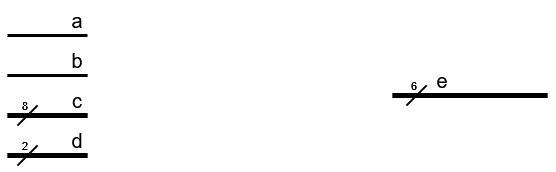

The diagram above was exported from draw.io. Its source (the exported page's mxGraphModel, read from the mxfile embedded in the PNG):
<mxGraphModel dx="555" dy="513" grid="1" gridSize="10" guides="1" tooltips="1" connect="1" arrows="1" fold="1" page="1" pageScale="1" pageWidth="827" pageHeight="1169" math="0" shadow="0">
  <root>
    <mxCell id="0" />
    <mxCell id="1" parent="0" />
    <mxCell id="2" value="" style="endArrow=none;html=1;rounded=0;strokeWidth=3;fontColor=#000000;strokeColor=#000000;" edge="1" parent="1">
      <mxGeometry width="50" height="50" relative="1" as="geometry">
        <mxPoint x="320" y="240" as="sourcePoint" />
        <mxPoint x="400" y="240" as="targetPoint" />
      </mxGeometry>
    </mxCell>
    <mxCell id="3" value="" style="endArrow=none;html=1;rounded=0;strokeWidth=3;fontColor=#000000;strokeColor=#4D4D4D;" edge="1" parent="1">
      <mxGeometry width="50" height="50" relative="1" as="geometry">
        <mxPoint x="320" y="280" as="sourcePoint" />
        <mxPoint x="400" y="280" as="targetPoint" />
      </mxGeometry>
    </mxCell>
    <mxCell id="4" value="" style="endArrow=none;html=1;rounded=0;strokeWidth=5;fontColor=#000000;strokeColor=#4D4D4D;" edge="1" parent="1">
      <mxGeometry width="50" height="50" relative="1" as="geometry">
        <mxPoint x="320" y="320" as="sourcePoint" />
        <mxPoint x="400" y="320" as="targetPoint" />
      </mxGeometry>
    </mxCell>
    <mxCell id="5" value="" style="endArrow=none;html=1;rounded=0;strokeWidth=5;fontColor=#000000;strokeColor=#4D4D4D;" edge="1" parent="1">
      <mxGeometry width="50" height="50" relative="1" as="geometry">
        <mxPoint x="320" y="360" as="sourcePoint" />
        <mxPoint x="400" y="360" as="targetPoint" />
      </mxGeometry>
    </mxCell>
    <mxCell id="6" value="" style="endArrow=none;html=1;rounded=0;strokeWidth=5;fontColor=#000000;strokeColor=#4D4D4D;" edge="1" parent="1">
      <mxGeometry width="50" height="50" relative="1" as="geometry">
        <mxPoint x="705" y="300" as="sourcePoint" />
        <mxPoint x="860" y="300" as="targetPoint" />
      </mxGeometry>
    </mxCell>
    <mxCell id="7" value="" style="endArrow=none;html=1;rounded=0;fontColor=#000000;strokeColor=#4D4D4D;" edge="1" parent="1">
      <mxGeometry width="50" height="50" relative="1" as="geometry">
        <mxPoint x="330" y="330" as="sourcePoint" />
        <mxPoint x="350" y="310" as="targetPoint" />
      </mxGeometry>
    </mxCell>
    <mxCell id="8" value="8" style="edgeLabel;html=1;align=center;verticalAlign=middle;resizable=0;points=[];labelBackgroundColor=none;fontColor=#000000;" vertex="1" connectable="0" parent="7">
      <mxGeometry x="0.5167" relative="1" as="geometry">
        <mxPoint x="-8" y="-5" as="offset" />
      </mxGeometry>
    </mxCell>
    <mxCell id="9" value="" style="endArrow=none;html=1;rounded=0;fontColor=#000000;strokeColor=#4D4D4D;" edge="1" parent="1">
      <mxGeometry width="50" height="50" relative="1" as="geometry">
        <mxPoint x="330" y="370" as="sourcePoint" />
        <mxPoint x="350" y="350" as="targetPoint" />
      </mxGeometry>
    </mxCell>
    <mxCell id="10" value="2" style="edgeLabel;html=1;align=center;verticalAlign=middle;resizable=0;points=[];labelBackgroundColor=none;fontColor=#000000;" vertex="1" connectable="0" parent="9">
      <mxGeometry x="0.5167" relative="1" as="geometry">
        <mxPoint x="-8" y="-5" as="offset" />
      </mxGeometry>
    </mxCell>
    <mxCell id="11" value="" style="endArrow=none;html=1;rounded=0;fontColor=#000000;strokeColor=#4D4D4D;" edge="1" parent="1">
      <mxGeometry width="50" height="50" relative="1" as="geometry">
        <mxPoint x="719" y="310" as="sourcePoint" />
        <mxPoint x="739" y="290" as="targetPoint" />
      </mxGeometry>
    </mxCell>
    <mxCell id="12" value="6" style="edgeLabel;html=1;align=center;verticalAlign=middle;resizable=0;points=[];labelBackgroundColor=none;fontColor=#000000;" vertex="1" connectable="0" parent="11">
      <mxGeometry x="0.5167" relative="1" as="geometry">
        <mxPoint x="-8" y="-5" as="offset" />
      </mxGeometry>
    </mxCell>
    <mxCell id="13" value="&lt;font style=&quot;font-size: 20px;&quot;&gt;a&lt;/font&gt;" style="text;html=1;strokeColor=none;fillColor=none;align=center;verticalAlign=middle;whiteSpace=wrap;rounded=0;fontColor=#000000;" vertex="1" parent="1">
      <mxGeometry x="360" y="210" width="60" height="30" as="geometry" />
    </mxCell>
    <mxCell id="14" value="&lt;font style=&quot;font-size: 20px;&quot;&gt;b&lt;/font&gt;" style="text;html=1;strokeColor=none;fillColor=none;align=center;verticalAlign=middle;whiteSpace=wrap;rounded=0;fontColor=#000000;" vertex="1" parent="1">
      <mxGeometry x="360" y="250" width="60" height="30" as="geometry" />
    </mxCell>
    <mxCell id="15" value="&lt;font style=&quot;font-size: 20px;&quot;&gt;c&lt;/font&gt;" style="text;html=1;strokeColor=none;fillColor=none;align=center;verticalAlign=middle;whiteSpace=wrap;rounded=0;fontColor=#000000;" vertex="1" parent="1">
      <mxGeometry x="360" y="290" width="60" height="30" as="geometry" />
    </mxCell>
    <mxCell id="16" value="&lt;font style=&quot;font-size: 20px;&quot;&gt;d&lt;/font&gt;" style="text;html=1;strokeColor=none;fillColor=none;align=center;verticalAlign=middle;whiteSpace=wrap;rounded=0;fontColor=#000000;" vertex="1" parent="1">
      <mxGeometry x="360" y="330" width="60" height="30" as="geometry" />
    </mxCell>
    <mxCell id="17" value="&lt;font style=&quot;font-size: 20px;&quot;&gt;e&lt;/font&gt;" style="text;html=1;strokeColor=none;fillColor=none;align=center;verticalAlign=middle;whiteSpace=wrap;rounded=0;fontColor=#000000;" vertex="1" parent="1">
      <mxGeometry x="725" y="270" width="60" height="30" as="geometry" />
    </mxCell>
    <mxCell id="18" value="" style="endArrow=none;html=1;rounded=0;strokeWidth=5;fontColor=#000000;strokeColor=#000000;" edge="1" parent="1">
      <mxGeometry width="50" height="50" relative="1" as="geometry">
        <mxPoint x="705" y="300" as="sourcePoint" />
        <mxPoint x="860" y="300" as="targetPoint" />
      </mxGeometry>
    </mxCell>
    <mxCell id="19" value="" style="endArrow=none;html=1;rounded=0;fontColor=#000000;strokeColor=#000000;strokeWidth=2;" edge="1" parent="1">
      <mxGeometry width="50" height="50" relative="1" as="geometry">
        <mxPoint x="719" y="310" as="sourcePoint" />
        <mxPoint x="739" y="290" as="targetPoint" />
      </mxGeometry>
    </mxCell>
    <mxCell id="20" value="6" style="edgeLabel;html=1;align=center;verticalAlign=middle;resizable=0;points=[];labelBackgroundColor=none;fontColor=#000000;" vertex="1" connectable="0" parent="19">
      <mxGeometry x="0.5167" relative="1" as="geometry">
        <mxPoint x="-8" y="-5" as="offset" />
      </mxGeometry>
    </mxCell>
    <mxCell id="21" value="" style="endArrow=none;html=1;rounded=0;fontColor=#000000;strokeColor=#000000;strokeWidth=2;" edge="1" parent="1">
      <mxGeometry width="50" height="50" relative="1" as="geometry">
        <mxPoint x="330" y="370" as="sourcePoint" />
        <mxPoint x="350" y="350" as="targetPoint" />
      </mxGeometry>
    </mxCell>
    <mxCell id="22" value="2" style="edgeLabel;html=1;align=center;verticalAlign=middle;resizable=0;points=[];labelBackgroundColor=none;fontColor=#000000;" vertex="1" connectable="0" parent="21">
      <mxGeometry x="0.5167" relative="1" as="geometry">
        <mxPoint x="-8" y="-5" as="offset" />
      </mxGeometry>
    </mxCell>
    <mxCell id="23" value="" style="endArrow=none;html=1;rounded=0;strokeWidth=5;fontColor=#000000;strokeColor=#000000;" edge="1" parent="1">
      <mxGeometry width="50" height="50" relative="1" as="geometry">
        <mxPoint x="320" y="360" as="sourcePoint" />
        <mxPoint x="400" y="360" as="targetPoint" />
      </mxGeometry>
    </mxCell>
    <mxCell id="24" value="" style="endArrow=none;html=1;rounded=0;fontColor=#000000;strokeColor=#000000;strokeWidth=2;" edge="1" parent="1">
      <mxGeometry width="50" height="50" relative="1" as="geometry">
        <mxPoint x="330" y="330" as="sourcePoint" />
        <mxPoint x="350" y="310" as="targetPoint" />
      </mxGeometry>
    </mxCell>
    <mxCell id="25" value="8" style="edgeLabel;html=1;align=center;verticalAlign=middle;resizable=0;points=[];labelBackgroundColor=none;fontColor=#000000;" vertex="1" connectable="0" parent="24">
      <mxGeometry x="0.5167" relative="1" as="geometry">
        <mxPoint x="-8" y="-5" as="offset" />
      </mxGeometry>
    </mxCell>
    <mxCell id="26" value="" style="endArrow=none;html=1;rounded=0;strokeWidth=5;fontColor=#000000;strokeColor=#000000;" edge="1" parent="1">
      <mxGeometry width="50" height="50" relative="1" as="geometry">
        <mxPoint x="320" y="320" as="sourcePoint" />
        <mxPoint x="400" y="320" as="targetPoint" />
      </mxGeometry>
    </mxCell>
    <mxCell id="27" value="" style="endArrow=none;html=1;rounded=0;strokeWidth=3;fontColor=#000000;strokeColor=#000000;" edge="1" parent="1">
      <mxGeometry width="50" height="50" relative="1" as="geometry">
        <mxPoint x="320" y="280" as="sourcePoint" />
        <mxPoint x="400" y="280" as="targetPoint" />
      </mxGeometry>
    </mxCell>
  </root>
</mxGraphModel>